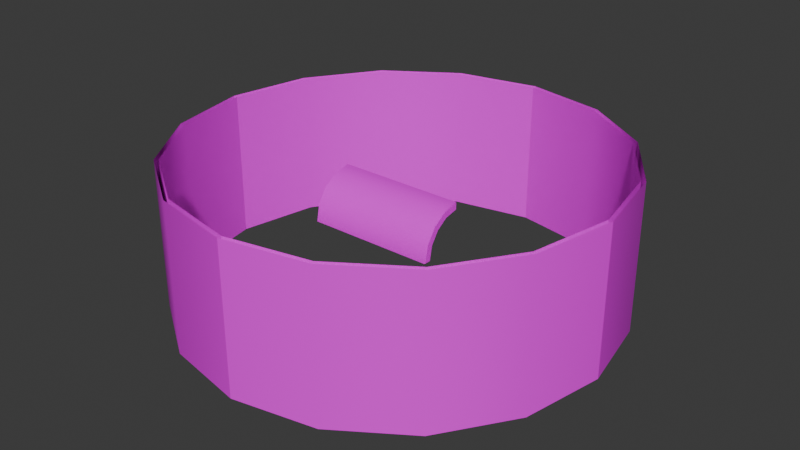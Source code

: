 # Source: Indicators.blend  (saved by Blender 4.4.32; exported with 4.5.12 LTS)
import bpy
from mathutils import Matrix  # noqa: F401  (used for matrix-valued properties, if any)

bpy.ops.wm.read_factory_settings(use_empty=True)
scene = bpy.context.scene
scene.name = 'Scene'

# ---- collections
col_collection = bpy.data.collections.new('Collection'); scene.collection.children.link(col_collection)

# ---- images (referenced by path relative to the original .blend; pixels are not part of the script)
import os
ASSET_DIR = os.environ.get("B2B_ASSET_DIR", "")  # directory of the original .blend (textures are referenced by path, not embedded)
HERE = os.path.dirname(os.path.abspath(__file__))  # packed textures are extracted next to this script under _unpacked/

def load_image(name, relpath, width, height, colorspace="sRGB"):
    """Load a texture the original file referenced (path relative to the .blend, or extracted next to this script)."""
    p = next((c for c in (os.path.join(HERE, relpath), os.path.join(ASSET_DIR, relpath)) if relpath and os.path.exists(c)), "")
    if p:
        img = bpy.data.images.load(p, check_existing=True)
        img.name = name
    else:  # same state as the original file: an image datablock whose file is absent (Cycles renders it pink)
        img = bpy.data.images.new(name, width, height)
        img.source = "FILE"
        img.filepath = "//" + (relpath or name)
    img.colorspace_settings.name = colorspace
    return img
img_arm_info_overlay_4_basemap_alpha_png_002 = load_image('Arm Info_Overlay 4_BaseMap_Alpha.png.002', 'Arm Info_Overlay 4_BaseMap_Alpha.png', 1024, 1024, 'sRGB')

# ---- materials (node trees are filled in below, after node groups)
mat_backing = bpy.data.materials.new('Backing')
mat_backing.roughness = 0.5
mat_overlay_1 = bpy.data.materials.new('Overlay 1')
mat_overlay_1.diffuse_color = (0.8, 0.2406, 0.06356, 1.0)
mat_overlay_1.roughness = 0.5

# ---- material node trees
mat_backing.use_nodes = True; mat_backing.node_tree.nodes.clear()
_N = mat_backing.node_tree.nodes; _L = mat_backing.node_tree.links
n0 = _N.new('ShaderNodeBsdfPrincipled'); n0.name = 'Principled BSDF'; n0.location = (10, 300)
n1 = _N.new('ShaderNodeOutputMaterial'); n1.name = 'Material Output'; n1.location = (300, 300)
n2 = _N.new('ShaderNodeNormalMap'); n2.name = 'Normal Map'; n2.location = (-300, -300)
n2.label = 'Normal/Map'
n2.inputs[0].default_value = 0.0
n3 = _N.new('ShaderNodeTexImage'); n3.name = 'Image Texture'; n3.location = (-280, 280)
_L.new(n0.outputs[0], n1.inputs[0])
_L.new(n2.outputs[0], n0.inputs[5])
_L.new(n3.outputs[0], n0.inputs[0])
n1.is_active_output = True
mat_overlay_1.use_nodes = True; mat_overlay_1.node_tree.nodes.clear()
_N = mat_overlay_1.node_tree.nodes; _L = mat_overlay_1.node_tree.links
n0 = _N.new('ShaderNodeBsdfPrincipled'); n0.name = 'Principled BSDF'; n0.location = (10, 300)
n1 = _N.new('ShaderNodeOutputMaterial'); n1.name = 'Material Output'; n1.location = (300, 300)
n2 = _N.new('ShaderNodeNormalMap'); n2.name = 'Normal Map'; n2.location = (-300, -300)
n2.label = 'Normal/Map'
n2.inputs[0].default_value = 0.0
n3 = _N.new('ShaderNodeTexImage'); n3.name = 'Image Texture'; n3.location = (-280, 280)
n3.image = img_arm_info_overlay_4_basemap_alpha_png_002
_L.new(n0.outputs[0], n1.inputs[0])
_L.new(n2.outputs[0], n0.inputs[5])
_L.new(n3.outputs[0], n0.inputs[0])
n1.is_active_output = True

# ---- world
world_world = bpy.data.worlds.new('World'); scene.world = world_world
world_world.use_nodes = True; world_world.node_tree.nodes.clear()
_N = world_world.node_tree.nodes; _L = world_world.node_tree.links
n0 = _N.new('ShaderNodeOutputWorld'); n0.name = 'World Output'; n0.location = (300, 300)
n1 = _N.new('ShaderNodeBackground'); n1.name = 'Background'; n1.location = (10, 300)
n1.inputs[0].default_value = (0.05088, 0.05088, 0.05088, 1.0)
_L.new(n1.outputs[0], n0.inputs[0])
n0.is_active_output = True
world_world.color = (0.05088, 0.05088, 0.05088)
world_world.sun_shadow_jitter_overblur = 0.0

# ---- meshes
me_cylinder_001 = bpy.data.meshes.new('Cylinder.001')
me_cylinder_001.from_pydata([(0.0, -0.2, -0.3), (0.0, -0.2, 0.3), (-0.07654, -0.1848, -0.3), (-0.07654, -0.1848, 0.3), (-0.1414, -0.1414, -0.3), (-0.1414, -0.1414, 0.3), (-0.1848, -0.07654, -0.3), (-0.1848, -0.07654, 0.3), (-0.2, 0.0, -0.3), (-0.2, 0.0, 0.3), (0.0, -0.17, -0.3), (0.0, -0.17, 0.3), (-0.06506, -0.1571, -0.3), (-0.06506, -0.1571, 0.3), (-0.1202, -0.1202, -0.3), (-0.1202, -0.1202, 0.3), (-0.1571, -0.06506, -0.3), (-0.1571, -0.06506, 0.3), (-0.17, 0.0, -0.3), (-0.17, 0.0, 0.3), (0.0, -0.204, -0.3), (0.0, -0.204, 0.3), (-0.07807, -0.1885, -0.3), (-0.07807, -0.1885, 0.3), (-0.1442, -0.1442, -0.3), (-0.1442, -0.1442, 0.3), (-0.1885, -0.07807, -0.3), (-0.1885, -0.07807, 0.3), (-0.204, 1.863e-11, -0.3), (-0.204, 1.863e-11, 0.3)], [], [(0, 1, 3, 2), (2, 3, 5, 4), (4, 5, 7, 6), (6, 7, 9, 8), (0, 2, 12, 10), (3, 1, 11, 13), (2, 4, 14, 12), (5, 3, 13, 15), (4, 6, 16, 14), (7, 5, 15, 17), (6, 8, 18, 16), (9, 7, 17, 19), (20, 21, 23, 22), (22, 23, 25, 24), (24, 25, 27, 26), (26, 27, 29, 28)])
me_cylinder_001.polygons.foreach_set('use_smooth', [True] * 16)
me_cylinder_001.polygons.foreach_set('material_index', [0, 0, 0, 0, 0, 0, 0, 0, 0, 0, 0, 0, 1, 1, 1, 1])
_k = set([(0, 2), (1, 3), (2, 4), (3, 5), (4, 6), (5, 7), (6, 8), (7, 9), (10, 12), (11, 13), (12, 14), (13, 15), (14, 16), (15, 17), (16, 18), (17, 19)])
me_cylinder_001.attributes.new('sharp_edge', 'BOOLEAN', 'EDGE').data.foreach_set('value', [ (min(e.vertices), max(e.vertices)) in _k for e in me_cylinder_001.edges])
_uv = me_cylinder_001.uv_layers.new(name='UVMap')
_uv.uv.foreach_set('vector', [0.4805, 0.125, 1.021e-07, 0.125, 1.021e-07, 0.0625, 0.4805, 0.0625, 0.4805, 0.0625, 1.021e-07, 0.0625, 1.021e-07, 5.105e-08, 0.4805, 0.0, 0.4805, 1.0, 2.553e-08, 1.0, 2.553e-08, 0.9375, 0.4805, 0.9375, 0.4805, 0.9375, 2.553e-08, 0.9375, 5.105e-08, 0.875, 0.4805, 0.875, 0.7267, 0.6256, 0.7267, 0.5804, 0.7438, 0.5837, 0.7438, 0.6222, 0.744, 0.8948, 0.7267, 0.853, 0.7438, 0.8496, 0.7585, 0.8851, 0.7267, 0.5804, 0.744, 0.5386, 0.7585, 0.5482, 0.7438, 0.5837, 0.776, 0.9267, 0.744, 0.8948, 0.7585, 0.8851, 0.7857, 0.9123, 0.744, 0.5386, 0.776, 0.5066, 0.7857, 0.521, 0.7585, 0.5482, 0.8178, 0.9441, 0.776, 0.9267, 0.7857, 0.9123, 0.8212, 0.927, 0.776, 0.5066, 0.8178, 0.4893, 0.8212, 0.5063, 0.7857, 0.521, 0.863, 0.9441, 0.8178, 0.9441, 0.8212, 0.927, 0.8597, 0.927, 0.02259, 0.3225, 0.9774, 0.3225, 0.9774, 0.4413, 0.02259, 0.4412, 0.02259, 0.4412, 0.9774, 0.4413, 0.9774, 0.56, 0.02259, 0.56, 0.02259, 0.56, 0.9774, 0.56, 0.9774, 0.6788, 0.02259, 0.6787, 0.02259, 0.6787, 0.9774, 0.6788, 0.9774, 0.7975, 0.02259, 0.7975])
me_cylinder_001.materials.append(mat_backing)
me_cylinder_001.materials.append(mat_overlay_1)
me_cylinder_001.update()
me_cylinder_001.normals_split_custom_set([tuple(v) for v in zip(*[iter([-0.0001858, -1.0, 9.355e-06, -0.0001858, -1.0, -9.311e-06, -0.3827, -0.9239, 0.0, -0.3827, -0.9239, 0.0, -0.3827, -0.9239, 0.0, -0.3827, -0.9239, 0.0, -0.7071, -0.7071, 0.0, -0.7071, -0.7071, 0.0, -0.7071, -0.7071, 0.0, -0.7071, -0.7071, 0.0, -0.9239, -0.3827, 0.0, -0.9239, -0.3827, 0.0, -0.9239, -0.3827, 0.0, -0.9239, -0.3827, 0.0, -1.0, -4.19e-05, -9.362e-06, -1.0, -4.19e-05, 9.318e-06, 0.0, 0.0, -1.0, 2.192e-07, 0.0, -1.0, 2.192e-07, 0.0, -1.0, 0.0, 0.0, -1.0, 2.192e-07, 0.0, 1.0, 0.0, 0.0, 1.0, 0.0, 0.0, 1.0, 2.192e-07, 0.0, 1.0, 2.192e-07, 0.0, -1.0, -2.192e-07, 0.0, -1.0, -2.192e-07, 0.0, -1.0, 2.192e-07, 0.0, -1.0, -2.192e-07, 0.0, 1.0, 2.192e-07, 0.0, 1.0, 2.192e-07, 0.0, 1.0, -2.192e-07, 0.0, 1.0, -2.192e-07, 0.0, -1.0, -2.481e-13, 0.0, -1.0, -6.433e-14, 0.0, -1.0, -2.192e-07, 0.0, -1.0, -2.481e-13, 0.0, 1.0, -2.192e-07, 0.0, 1.0, -2.192e-07, 0.0, 1.0, -6.433e-14, 0.0, 1.0, -2.481e-13, 0.0, -1.0, 8.77e-07, 0.0, -1.0, 8.77e-07, 0.0, -1.0, -6.433e-14, 0.0, -1.0, 8.77e-07, 0.0, 1.0, -2.481e-13, 0.0, 1.0, -6.433e-14, 0.0, 1.0, 8.77e-07, 0.0, 1.0, -0.0002337, -1.0, 9.353e-06, -0.0002337, -1.0, -9.309e-06, -0.3827, -0.9239, 0.0, -0.3827, -0.9239, 0.0, -0.3827, -0.9239, 0.0, -0.3827, -0.9239, 0.0, -0.7071, -0.7071, 0.0, -0.7071, -0.7071, 0.0, -0.7071, -0.7071, 0.0, -0.7071, -0.7071, 0.0, -0.9239, -0.3827, 0.0, -0.9239, -0.3827, 0.0, -0.9239, -0.3827, 0.0, -0.9239, -0.3827, 0.0, -1.0, -8.984e-05, -9.36e-06, -1.0, -8.984e-05, 9.315e-06])] * 3)])
me_cylinder_012 = bpy.data.meshes.new('Cylinder.012')
me_cylinder_012.from_pydata([(0.0, 1.0, -0.35), (0.0, 1.0, 0.35), (0.3827, 0.9239, -0.35), (0.3827, 0.9239, 0.35), (0.7071, 0.7071, -0.35), (0.7071, 0.7071, 0.35), (0.9239, 0.3827, -0.35), (0.9239, 0.3827, 0.35), (1.0, 0.0, -0.35), (1.0, 0.0, 0.35), (0.9239, -0.3827, -0.35), (0.9239, -0.3827, 0.35), (0.7071, -0.7071, -0.35), (0.7071, -0.7071, 0.35), (0.3827, -0.9239, -0.35), (0.3827, -0.9239, 0.35), (0.0, -1.0, -0.35), (0.0, -1.0, 0.35), (-0.3827, -0.9239, -0.35), (-0.3827, -0.9239, 0.35), (-0.7071, -0.7071, -0.35), (-0.7071, -0.7071, 0.35), (-0.9239, -0.3827, -0.35), (-0.9239, -0.3827, 0.35), (-1.0, 0.0, -0.35), (-1.0, 0.0, 0.35), (-0.9239, 0.3827, -0.35), (-0.9239, 0.3827, 0.35), (-0.7071, 0.7071, -0.35), (-0.7071, 0.7071, 0.35), (-0.3827, 0.9239, -0.35), (-0.3827, 0.9239, 0.35), (0.0, 1.02, -0.35), (0.0, 1.02, 0.35), (0.3903, 0.9424, -0.35), (0.3903, 0.9424, 0.35), (0.7212, 0.7212, -0.35), (0.7212, 0.7212, 0.35), (0.9424, 0.3903, -0.35), (0.9424, 0.3903, 0.35), (1.02, 0.0, -0.35), (1.02, 0.0, 0.35), (0.9424, -0.3903, -0.35), (0.9424, -0.3903, 0.35), (0.7212, -0.7212, -0.35), (0.7212, -0.7212, 0.35), (0.3903, -0.9424, -0.35), (0.3903, -0.9424, 0.35), (0.0, -1.02, -0.35), (0.0, -1.02, 0.35), (-0.3903, -0.9424, -0.35), (-0.3903, -0.9424, 0.35), (-0.7212, -0.7212, -0.35), (-0.7212, -0.7212, 0.35), (-0.9424, -0.3903, -0.35), (-0.9424, -0.3903, 0.35), (-1.02, 0.0, -0.35), (-1.02, 0.0, 0.35), (-0.9424, 0.3903, -0.35), (-0.9424, 0.3903, 0.35), (-0.7212, 0.7212, -0.35), (-0.7212, 0.7212, 0.35), (-0.3903, 0.9424, -0.35), (-0.3903, 0.9424, 0.35)], [], [(0, 1, 3, 2), (2, 3, 5, 4), (4, 5, 7, 6), (6, 7, 9, 8), (8, 9, 11, 10), (10, 11, 13, 12), (12, 13, 15, 14), (14, 15, 17, 16), (16, 17, 19, 18), (18, 19, 21, 20), (20, 21, 23, 22), (22, 23, 25, 24), (24, 25, 27, 26), (26, 27, 29, 28), (28, 29, 31, 30), (30, 31, 1, 0), (32, 33, 35, 34), (34, 35, 37, 36), (36, 37, 39, 38), (38, 39, 41, 40), (40, 41, 43, 42), (42, 43, 45, 44), (44, 45, 47, 46), (46, 47, 49, 48), (48, 49, 51, 50), (50, 51, 53, 52), (52, 53, 55, 54), (54, 55, 57, 56), (56, 57, 59, 58), (58, 59, 61, 60), (60, 61, 63, 62), (62, 63, 33, 32)])
me_cylinder_012.polygons.foreach_set('use_smooth', [True] * 32)
me_cylinder_012.polygons.foreach_set('material_index', [0, 0, 0, 0, 0, 0, 0, 0, 0, 0, 0, 0, 0, 0, 0, 0, 4, 4, 4, 4, 3, 3, 3, 3, 2, 2, 2, 2, 1, 1, 1, 1])
_k = set([(0, 1), (8, 9), (16, 17), (24, 25), (32, 33), (40, 41), (48, 49), (56, 57)])
me_cylinder_012.attributes.new('sharp_edge', 'BOOLEAN', 'EDGE').data.foreach_set('value', [ (min(e.vertices), max(e.vertices)) in _k for e in me_cylinder_012.edges])
_uv = me_cylinder_012.uv_layers.new(name='UVMap')
_uv.uv.foreach_set('vector', [0.2382, 0.003672, 0.4655, 0.003672, 0.4655, 0.1303, 0.2382, 0.1303, 0.2382, 0.1303, 0.4655, 0.1303, 0.4655, 0.257, 0.2382, 0.257, 0.2382, 0.257, 0.4655, 0.257, 0.4655, 0.3836, 0.2382, 0.3836, 0.2382, 0.3836, 0.4655, 0.3836, 0.4655, 0.5103, 0.2382, 0.5103, 0.4728, 0.003672, 0.7001, 0.003672, 0.7001, 0.1303, 0.4728, 0.1303, 0.4728, 0.1303, 0.7001, 0.1303, 0.7001, 0.257, 0.4728, 0.257, 0.4728, 0.257, 0.7001, 0.257, 0.7001, 0.3836, 0.4728, 0.3836, 0.4728, 0.3836, 0.7001, 0.3836, 0.7001, 0.5103, 0.4728, 0.5103, 0.9346, 0.5103, 0.7074, 0.5103, 0.7074, 0.3836, 0.9346, 0.3836, 0.9346, 0.3836, 0.7074, 0.3836, 0.7074, 0.257, 0.9346, 0.257, 0.9346, 0.257, 0.7074, 0.257, 0.7074, 0.1303, 0.9346, 0.1303, 0.9346, 0.1303, 0.7074, 0.1303, 0.7074, 0.003672, 0.9346, 0.003672, 0.003672, 0.003672, 0.2309, 0.003672, 0.2309, 0.1303, 0.003672, 0.1303, 0.003672, 0.1303, 0.2309, 0.1303, 0.2309, 0.257, 0.003672, 0.257, 0.003672, 0.257, 0.2309, 0.257, 0.2309, 0.3836, 0.003672, 0.3836, 0.003672, 0.3836, 0.2309, 0.3836, 0.2309, 0.5103, 0.003672, 0.5103, 1.0, 0.2757, 1.0, 0.7243, 0.75, 0.7243, 0.75, 0.2757, 0.75, 0.2757, 0.75, 0.7243, 0.5, 0.7243, 0.5, 0.2757, 0.5, 0.2757, 0.5, 0.7243, 0.25, 0.7243, 0.25, 0.2757, 0.25, 0.2757, 0.25, 0.7243, 1.788e-07, 0.7243, 2.98e-08, 0.2757, 1.0, 0.2757, 1.0, 0.7243, 0.75, 0.7243, 0.75, 0.2757, 0.75, 0.2757, 0.75, 0.7243, 0.5, 0.7243, 0.5, 0.2757, 0.5, 0.2757, 0.5, 0.7243, 0.25, 0.7243, 0.25, 0.2757, 0.25, 0.2757, 0.25, 0.7243, -2.98e-08, 0.7243, 0.0, 0.2757, 1.0, 0.2757, 1.0, 0.7243, 0.75, 0.7243, 0.75, 0.2757, 0.75, 0.2757, 0.75, 0.7243, 0.5, 0.7243, 0.5, 0.2757, 0.5, 0.2757, 0.5, 0.7243, 0.25, 0.7243, 0.25, 0.2757, 0.25, 0.2757, 0.25, 0.7243, 5.96e-08, 0.7243, 5.96e-08, 0.2757, 1.0, 0.2757, 1.0, 0.7243, 0.75, 0.7243, 0.75, 0.2757, 0.75, 0.2757, 0.75, 0.7243, 0.5, 0.7243, 0.5, 0.2757, 0.5, 0.2757, 0.5, 0.7243, 0.25, 0.7243, 0.25, 0.2757, 0.25, 0.2757, 0.25, 0.7243, 5.96e-08, 0.7243, 5.96e-08, 0.2757])
me_cylinder_012.materials.append(mat_backing)
me_cylinder_012.materials.append(mat_overlay_1)
me_cylinder_012.materials.append(mat_overlay_1)
me_cylinder_012.materials.append(mat_overlay_1)
me_cylinder_012.materials.append(mat_overlay_1)
me_cylinder_012.update()

# ---- objects
ob_arm_info = bpy.data.objects.new('Arm Info', me_cylinder_001)
ob_head_info = bpy.data.objects.new('Head Info', me_cylinder_012)

# ---- transforms, parenting, visibility, modifiers, constraints
ob_arm_info.location = (0.0, 0.0, 0.0)
ob_arm_info.rotation_euler = (-1.629e-07, 1.571, 0.0)
ob_arm_info.color = (0.8, 0.8, 0.8, 1.0)
ob_head_info.location = (0.0, 0.0, 0.0)

# ---- collection membership
col_collection.objects.link(ob_arm_info)
col_collection.objects.link(ob_head_info)

# ---- scene / render settings (as saved in the file)
scene.frame_start = 1; scene.frame_end = 480; scene.frame_set(0)
scene.render.engine = 'BLENDER_EEVEE_NEXT'
scene.render.fps = 60
bpy.context.view_layer.update()

# ---- added for rendering (the .blend has no active camera and no usable light): camera, sun
cam_auto = bpy.data.cameras.new('AutoCamera')
cam_auto.lens = 50.0
cam_auto.sensor_width = 36.0
cam_auto.clip_end = 1000.0
ob_auto_camera = bpy.data.objects.new('AutoCamera', cam_auto)
scene.collection.objects.link(ob_auto_camera)
ob_auto_camera.location = (2.74671, -3.29606, 2.19737)
ob_auto_camera.rotation_euler = (1.09748, -7.21219e-08, 0.694738)
scene.camera = ob_auto_camera
light_auto_sun = bpy.data.lights.new('AutoSun', 'SUN')
light_auto_sun.energy = 3.0
light_auto_sun.angle = 0.0523599
ob_auto_sun = bpy.data.objects.new('AutoSun', light_auto_sun)
scene.collection.objects.link(ob_auto_sun)
ob_auto_sun.rotation_euler = (0.872665, 0.174533, 0.523599)
bpy.context.view_layer.update()
